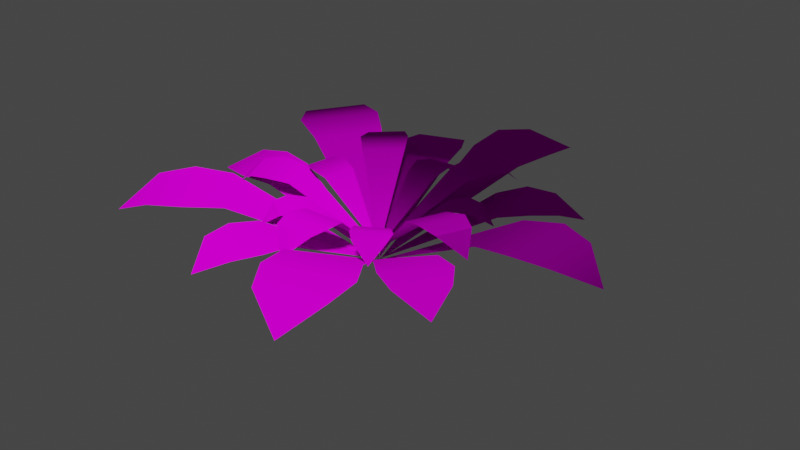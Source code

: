 # Source: bush1_.blend  (saved by Blender 3.4.6; exported with 4.5.12 LTS)
import bpy
from mathutils import Matrix  # noqa: F401  (used for matrix-valued properties, if any)

bpy.ops.wm.read_factory_settings(use_empty=True)
scene = bpy.context.scene
scene.name = 'Scene'

# ---- collections
col_nature_temple = bpy.data.collections.new('Nature Temple'); scene.collection.children.link(col_nature_temple)
col_pool = bpy.data.collections.new('Pool'); scene.collection.children.link(col_pool)
col_cat_temple = bpy.data.collections.new('Cat Temple'); scene.collection.children.link(col_cat_temple)
col_passages = bpy.data.collections.new('Passages'); scene.collection.children.link(col_passages)
col_garden = bpy.data.collections.new('Garden'); scene.collection.children.link(col_garden)
col_slaves_quater = bpy.data.collections.new('Slaves Quater'); scene.collection.children.link(col_slaves_quater)
col_aqueduke = bpy.data.collections.new('Aqueduke'); scene.collection.children.link(col_aqueduke)
col_emperors_palace = bpy.data.collections.new('Emperors Palace'); scene.collection.children.link(col_emperors_palace)
col_palms = bpy.data.collections.new('Palms'); col_emperors_palace.children.link(col_palms)
col_bushes = bpy.data.collections.new('Bushes'); col_emperors_palace.children.link(col_bushes)
col_fakels = bpy.data.collections.new('fakels'); scene.collection.children.link(col_fakels)

# ---- images (referenced by path relative to the original .blend; pixels are not part of the script)
import os
ASSET_DIR = os.environ.get("B2B_ASSET_DIR", "")  # directory of the original .blend (textures are referenced by path, not embedded)
HERE = os.path.dirname(os.path.abspath(__file__))  # packed textures are extracted next to this script under _unpacked/

def load_image(name, relpath, width, height, colorspace="sRGB"):
    """Load a texture the original file referenced (path relative to the .blend, or extracted next to this script)."""
    p = next((c for c in (os.path.join(HERE, relpath), os.path.join(ASSET_DIR, relpath)) if relpath and os.path.exists(c)), "")
    if p:
        img = bpy.data.images.load(p, check_existing=True)
        img.name = name
    else:  # same state as the original file: an image datablock whose file is absent (Cycles renders it pink)
        img = bpy.data.images.new(name, width, height)
        img.source = "FILE"
        img.filepath = "//" + (relpath or name)
    img.colorspace_settings.name = colorspace
    return img
img_n_png_005 = load_image('N.png.005', 'palm_foliage/N.png', 1024, 1024, 'Linear Rec.709')
img_d_png_006 = load_image('D.png.006', 'palm_foliage/D.png', 1024, 1024, 'sRGB')
img_ormh_png_006 = load_image('ORMH.png.006', 'palm_foliage/ORMH.png', 1024, 1024, 'Linear Rec.709')

# ---- materials (node trees are filled in below, after node groups)
mat_palm_foliage = bpy.data.materials.new('palm foliage')
mat_palm_foliage.use_transparent_shadow = False

# ---- node groups
ng_auto_smooth = bpy.data.node_groups.new('Auto Smooth', 'GeometryNodeTree')
_s = ng_auto_smooth.interface.new_socket(name='Geometry', in_out='OUTPUT', socket_type='NodeSocketGeometry')
_s = ng_auto_smooth.interface.new_socket(name='Geometry', in_out='INPUT', socket_type='NodeSocketGeometry')
_s = ng_auto_smooth.interface.new_socket(name='Angle', in_out='INPUT', socket_type='NodeSocketFloat')
_s.subtype = 'ANGLE'
_s.min_value = 0.0
_s.max_value = 3.142
ng_auto_smooth.is_modifier = True
_N = ng_auto_smooth.nodes; _L = ng_auto_smooth.links
n0 = _N.new('NodeGroupOutput'); n0.name = 'Group Output'; n0.location = (480, -100)
n1 = _N.new('NodeGroupInput'); n1.name = 'Group Input'; n1.location = (-420, -300)
n2 = _N.new('NodeGroupInput'); n2.name = 'Group Input.001'; n2.location = (-60, -100)
n3 = _N.new('GeometryNodeSetShadeSmooth'); n3.name = 'Set Shade Smooth'; n3.location = (120, -100)
n3.domain = 'EDGE'
n4 = _N.new('GeometryNodeSetShadeSmooth'); n4.name = 'Set Shade Smooth.001'; n4.location = (300, -100)
n5 = _N.new('GeometryNodeInputMeshEdgeAngle'); n5.name = 'Edge Angle'; n5.location = (-420, -220)
n6 = _N.new('GeometryNodeInputEdgeSmooth'); n6.name = 'Is Edge Smooth'; n6.location = (-60, -160)
n7 = _N.new('GeometryNodeInputShadeSmooth'); n7.name = 'Is Face Smooth'; n7.location = (-240, -340)
n8 = _N.new('FunctionNodeBooleanMath'); n8.name = 'Boolean Math'; n8.location = (-60, -220)
n9 = _N.new('FunctionNodeCompare'); n9.name = 'Compare'; n9.location = (-240, -180)
n9.operation = 'LESS_EQUAL'
_L.new(n5.outputs[0], n9.inputs[0])
_L.new(n4.outputs[0], n0.inputs[0])
_L.new(n1.outputs[1], n9.inputs[1])
_L.new(n9.outputs[0], n8.inputs[0])
_L.new(n7.outputs[0], n8.inputs[1])
_L.new(n2.outputs[0], n3.inputs[0])
_L.new(n6.outputs[0], n3.inputs[1])
_L.new(n3.outputs[0], n4.inputs[0])
_L.new(n8.outputs[0], n3.inputs[2])
n0.is_active_output = True

# ---- material node trees
mat_palm_foliage.use_nodes = True; mat_palm_foliage.node_tree.nodes.clear()
_N = mat_palm_foliage.node_tree.nodes; _L = mat_palm_foliage.node_tree.links
n0 = _N.new('ShaderNodeTexImage'); n0.name = 'Image Texture.001'; n0.location = (-691, -52)
n0.image = img_n_png_005
n1 = _N.new('ShaderNodeNormalMap'); n1.name = 'Normal Map'; n1.location = (-299, -102)
n2 = _N.new('ShaderNodeTexImage'); n2.name = 'Image Texture'; n2.location = (-694, 280)
n2.image = img_d_png_006
n3 = _N.new('ShaderNodeTexImage'); n3.name = 'Image Texture.002'; n3.location = (-693, -351)
n3.image = img_ormh_png_006
n4 = _N.new('NodeUndefined'); n4.name = 'Separate RGB'; n4.location = (-319, -356)
n5 = _N.new('ShaderNodeOutputMaterial'); n5.name = 'Material Output'; n5.location = (480, 274)
n6 = _N.new('ShaderNodeBsdfPrincipled'); n6.name = 'Principled BSDF'; n6.location = (10, 300)
n6.distribution = 'GGX'
n6.subsurface_method = 'RANDOM_WALK_SKIN'
n6.inputs[3].default_value = 1.45
n6.inputs[13].default_value = 0.0
n6.inputs[27].default_value = (0.0, 0.0, 0.0, 1.0)
n6.inputs[28].default_value = 1.0
n7 = _N.new('ShaderNodeDisplacement'); n7.name = 'Displacement'; n7.location = (-299, -533)
n7.inputs[2].default_value = 1.0
_L.new(n6.outputs[0], n5.inputs[0])
_L.new(n2.outputs[0], n6.inputs[0])
_L.new(n1.outputs[0], n6.inputs[5])
_L.new(n0.outputs[0], n1.inputs[1])
_L.new(n3.outputs[0], n4.inputs[0])
_L.new(n4.outputs[1], n6.inputs[2])
_L.new(n4.outputs[2], n6.inputs[1])
_L.new(n3.outputs[1], n7.inputs[0])
_L.new(n7.outputs[0], n5.inputs[2])
_L.new(n1.outputs[0], n7.inputs[3])
n5.is_active_output = True

# ---- world
world_world = bpy.data.worlds.new('World'); scene.world = world_world
world_world.use_nodes = True; world_world.node_tree.nodes.clear()
_N = world_world.node_tree.nodes; _L = world_world.node_tree.links
n0 = _N.new('ShaderNodeOutputWorld'); n0.name = 'World Output'; n0.location = (300, 300)
n1 = _N.new('ShaderNodeBackground'); n1.name = 'Background'; n1.location = (10, 300)
n1.inputs[0].default_value = (0.05088, 0.05088, 0.05088, 1.0)
_L.new(n1.outputs[0], n0.inputs[0])
n0.is_active_output = True
world_world.color = (0.05088, 0.05088, 0.05088)
world_world.use_sun_shadow = False
world_world.sun_shadow_jitter_overblur = 0.0

# ---- meshes
me_plane_011 = bpy.data.meshes.new('Plane.011')
me_plane_011.from_pydata([(0.8609, 0.2286, 0.4745), (-0.002357, 0.008873, 0.01085), (1.084, -0.2432, 0.5236), (0.8553, -0.2168, 0.4884), (1.095, 0.2789, 0.5096), (1.304, 0.2077, 0.4907), (1.295, -0.1959, 0.5047), (1.509, 0.01262, 0.3705), (0.5578, -1.399, 0.3705), (0.2845, -1.277, 0.5047), (0.6625, -1.136, 0.4907), (0.6512, -0.9158, 0.5096), (0.1019, -0.8773, 0.4884), (0.1622, -1.099, 0.5236), (-0.007168, 0.002903, 0.01085), (0.5174, -0.717, 0.4745), (-0.5192, -0.7287, 0.4745), (-0.01468, 0.005375, 0.01085), (-0.9977, -0.5207, 0.5236), (-0.8085, -0.3901, 0.4884), (-0.6623, -0.921, 0.5096), (-0.866, -1.005, 0.4907), (-1.125, -0.6954, 0.5047), (-1.149, -0.9937, 0.3705), (-1.219, -0.08609, 0.3064), (-1.061, 0.09315, 0.4136), (-1.043, -0.2289, 0.4024), (-0.8725, -0.2729, 0.4176), (-0.7118, 0.1367, 0.4006), (-0.8953, 0.1438, 0.4287), (-0.01464, 0.009472, 0.01901), (-0.6889, -0.2184, 0.3895), (-0.02029, -0.7074, 0.3895), (-0.01102, 0.004295, 0.01901), (-0.4305, -0.7816, 0.4287), (-0.3628, -0.6109, 0.4006), (-0.02995, -0.8986, 0.4176), (-0.1281, -1.045, 0.4024), (-0.4377, -0.9543, 0.4136), (-0.3213, -1.163, 0.3064), (0.9636, -0.7158, 0.3064), (0.7264, -0.7464, 0.4136), (0.9254, -0.4925, 0.4024), (0.8262, -0.3471, 0.4176), (0.4354, -0.5493, 0.4006), (0.5688, -0.6756, 0.4287), (-0.005085, 0.005814, 0.01901), (0.6522, -0.2671, 0.3895), (0.4408, 0.5675, 0.3895), (-0.004559, 0.01236, 0.01901), (0.8098, 0.3735, 0.4287), (0.6514, 0.2806, 0.4006), (0.5662, 0.7123, 0.4176), (0.7334, 0.767, 0.4024), (0.9218, 0.5052, 0.4136), (-0.3688, 1.168, 0.3064), (0.9586, 0.7414, 0.3064), (-0.1591, 1.053, 0.4136), (-0.4693, 0.9653, 0.4024), (-0.4747, 0.7894, 0.4176), (-0.03977, 0.7228, 0.4006), (-0.0733, 0.9034, 0.4287), (-0.01035, 0.01478, 0.01901), (-0.3811, 0.6223, 0.3895), (0.02299, 0.9061, 0.4745), (-0.006737, 0.01583, 0.01085), (0.5382, 0.9886, 0.5236), (0.4491, 0.7766, 0.4884), (0.03996, 1.145, 0.5096), (0.1665, 1.325, 0.4907), (0.5516, 1.204, 0.5047), (-1.239, 0.9006, 0.3705), (0.4112, 1.469, 0.3705), (-0.9425, 0.9428, 0.5047), (-1.187, 0.6218, 0.4907), (-1.061, 0.4416, 0.5096), (-0.575, 0.7011, 0.4884), (-0.7441, 0.8569, 0.5236), (-0.01436, 0.01391, 0.01085), (-0.8416, 0.3444, 0.4745), (0.5116, -0.0172, 0.5086), (-0.005482, 0.007965, 0.0873), (0.555, -0.3173, 0.5532), (0.4326, -0.2637, 0.5213), (0.6504, -0.02917, 0.5405), (0.7541, -0.1043, 0.5233), (0.6803, -0.327, 0.536), (0.8352, -0.2478, 0.4141), (0.06561, -0.8701, 0.4141), (-0.06547, -0.7557, 0.536), (0.1687, -0.7415, 0.5233), (0.2, -0.6173, 0.5405), (-0.09869, -0.5022, 0.5213), (-0.103, -0.6358, 0.5532), (-0.009178, 0.005463, 0.0873), (0.1595, -0.484, 0.5086), (-0.4185, -0.3137, 0.5086), (-0.01293, 0.008121, 0.0873), (-0.6489, -0.1165, 0.5532), (-0.5215, -0.07625, 0.5213), (-0.5307, -0.3962, 0.5405), (-0.6582, -0.408, 0.5233), (-0.7495, -0.1919, 0.536), (-0.8138, -0.3535, 0.4141), (-0.6976, 0.1627, 0.3559), (-0.5791, 0.2353, 0.4532), (-0.6242, 0.05331, 0.4431), (-0.537, -0.0001907, 0.4569), (-0.3779, 0.2, 0.4415), (-0.4787, 0.2352, 0.467), (-0.01221, 0.01039, 0.09472), (-0.4257, -0.001236, 0.4313), (-0.1376, -0.387, 0.4313), (-0.01108, 0.006897, 0.09472), (-0.3782, -0.3583, 0.467), (-0.3115, -0.2749, 0.4415), (-0.1756, -0.4916, 0.4569), (-0.255, -0.556, 0.4431), (-0.4116, -0.453, 0.4532), (-0.3826, -0.5889, 0.3559), (0.4077, -0.5595, 0.3559), (0.2707, -0.536, 0.4532), (0.4245, -0.4289, 0.4431), (0.3942, -0.3312, 0.4569), (0.1426, -0.3768, 0.4415), (0.1952, -0.4698, 0.467), (-0.007523, 0.006721, 0.09472), (0.3112, -0.257, 0.4313), (0.3361, 0.2428, 0.4313), (-0.006115, 0.01027, 0.09472), (0.508, 0.07206, 0.467), (0.4041, 0.04747, 0.4415), (0.4304, 0.3018, 0.4569), (0.5326, 0.3037, 0.4431), (0.5926, 0.1261, 0.4532), (-0.01135, 0.7147, 0.3559), (0.6534, 0.2511, 0.3559), (0.08557, 0.6151, 0.4532), (-0.1018, 0.619, 0.4431), (-0.1348, 0.5222, 0.4569), (0.09548, 0.411, 0.4415), (0.1077, 0.5171, 0.467), (-0.008919, 0.01261, 0.09472), (-0.1113, 0.4134, 0.4313), (0.1616, 0.5022, 0.5086), (-0.006729, 0.01258, 0.0873), (0.4619, 0.4601, 0.5532), (0.3763, 0.3576, 0.5213), (0.2118, 0.6321, 0.5405), (0.3129, 0.7107, 0.5233), (0.5062, 0.5778, 0.536), (-0.5404, 0.7143, 0.4141), (0.4733, 0.7486, 0.4141), (-0.3686, 0.6873, 0.536), (-0.5593, 0.5506, 0.5233), (-0.5197, 0.4289, 0.5405), (-0.2056, 0.4903, 0.5213), (-0.273, 0.6057, 0.5532), (-0.0113, 0.01281, 0.0873), (-0.4146, 0.3375, 0.5086)], [], [(32, 33, 35), (32, 35, 34, 36), (36, 34, 38, 37), (37, 38, 39), (42, 41, 40), (43, 45, 41, 42), (47, 44, 45, 43), (47, 46, 44), (48, 49, 51), (48, 51, 50, 52), (52, 50, 54, 53), (53, 54, 56), (58, 57, 55), (59, 61, 57, 58), (63, 60, 61, 59), (63, 62, 60), (31, 30, 28), (31, 28, 29, 27), (27, 29, 25, 26), (26, 25, 24), (15, 14, 12), (15, 12, 13, 11), (11, 13, 9, 10), (10, 9, 8), (5, 6, 7), (4, 2, 6, 5), (0, 3, 2, 4), (0, 1, 3), (64, 65, 67), (64, 67, 66, 68), (68, 66, 70, 69), (69, 70, 72), (74, 73, 71), (75, 77, 73, 74), (79, 76, 77, 75), (79, 78, 76), (16, 17, 19), (16, 19, 18, 20), (20, 18, 22, 21), (21, 22, 23), (112, 113, 115), (112, 115, 114, 116), (116, 114, 118, 117), (117, 118, 119), (122, 121, 120), (123, 125, 121, 122), (127, 124, 125, 123), (127, 126, 124), (128, 129, 131), (128, 131, 130, 132), (132, 130, 134, 133), (133, 134, 136), (138, 137, 135), (139, 141, 137, 138), (143, 140, 141, 139), (143, 142, 140), (111, 110, 108), (111, 108, 109, 107), (107, 109, 105, 106), (106, 105, 104), (95, 94, 92), (95, 92, 93, 91), (91, 93, 89, 90), (90, 89, 88), (85, 86, 87), (84, 82, 86, 85), (80, 83, 82, 84), (80, 81, 83), (144, 145, 147), (144, 147, 146, 148), (148, 146, 150, 149), (149, 150, 152), (154, 153, 151), (155, 157, 153, 154), (159, 156, 157, 155), (159, 158, 156), (96, 97, 99), (96, 99, 98, 100), (100, 98, 102, 101), (101, 102, 103)])
me_plane_011.polygons.foreach_set('use_smooth', [True] * 80)
_uv = me_plane_011.uv_layers.new(name='UVMap')
_uv.uv.foreach_set('vector', [0.3173, 0.3926, 0.3121, 1.0, 0.04607, 0.4524, 0.3173, 0.3926, 0.04607, 0.4524, 0.0, 0.3149, 0.3173, 0.2416, 0.3173, 0.2416, 0.0, 0.3149, 0.002296, 0.1796, 0.2475, 0.1228, 0.2475, 0.1228, 0.002296, 0.1796, 0.09993, 0.0, 0.2475, 0.1228, 0.002296, 0.1796, 0.09993, 0.0, 0.3173, 0.2416, 0.0, 0.3149, 0.002296, 0.1796, 0.2475, 0.1228, 0.3173, 0.3926, 0.04607, 0.4524, 0.0, 0.3149, 0.3173, 0.2416, 0.3173, 0.3926, 0.3121, 1.0, 0.04607, 0.4524, 0.3173, 0.3926, 0.3121, 1.0, 0.04607, 0.4524, 0.3173, 0.3926, 0.04607, 0.4524, 0.0, 0.3149, 0.3173, 0.2416, 0.3173, 0.2416, 0.0, 0.3149, 0.002296, 0.1796, 0.2475, 0.1228, 0.2475, 0.1228, 0.002296, 0.1796, 0.09993, 0.0, 0.2475, 0.1228, 0.002296, 0.1796, 0.09993, 0.0, 0.3173, 0.2416, 0.0, 0.3149, 0.002296, 0.1796, 0.2475, 0.1228, 0.3173, 0.3926, 0.04607, 0.4524, 0.0, 0.3149, 0.3173, 0.2416, 0.3173, 0.3926, 0.3121, 1.0, 0.04607, 0.4524, 0.3173, 0.3926, 0.3121, 1.0, 0.04607, 0.4524, 0.3173, 0.3926, 0.04607, 0.4524, 0.0, 0.3149, 0.3173, 0.2416, 0.3173, 0.2416, 0.0, 0.3149, 0.002296, 0.1796, 0.2475, 0.1228, 0.2475, 0.1228, 0.002296, 0.1796, 0.09993, 0.0, 0.3173, 0.3926, 0.3121, 1.0, 0.04607, 0.4524, 0.3173, 0.3926, 0.04607, 0.4524, 0.0, 0.3149, 0.3173, 0.2416, 0.3173, 0.2416, 0.0, 0.3149, 0.002296, 0.1796, 0.2475, 0.1228, 0.2475, 0.1228, 0.002296, 0.1796, 0.09993, 0.0, 0.2475, 0.1228, 0.002296, 0.1796, 0.09993, 0.0, 0.3173, 0.2416, 0.0, 0.3149, 0.002296, 0.1796, 0.2475, 0.1228, 0.3173, 0.3926, 0.04607, 0.4524, 0.0, 0.3149, 0.3173, 0.2416, 0.3173, 0.3926, 0.3121, 1.0, 0.04607, 0.4524, 0.3173, 0.3926, 0.3121, 1.0, 0.04607, 0.4524, 0.3173, 0.3926, 0.04607, 0.4524, 0.0, 0.3149, 0.3173, 0.2416, 0.3173, 0.2416, 0.0, 0.3149, 0.002296, 0.1796, 0.2475, 0.1228, 0.2475, 0.1228, 0.002296, 0.1796, 0.09993, 0.0, 0.2475, 0.1228, 0.002296, 0.1796, 0.09993, 0.0, 0.3173, 0.2416, 0.0, 0.3149, 0.002296, 0.1796, 0.2475, 0.1228, 0.3173, 0.3926, 0.04607, 0.4524, 0.0, 0.3149, 0.3173, 0.2416, 0.3173, 0.3926, 0.3121, 1.0, 0.04607, 0.4524, 0.3173, 0.3926, 0.3121, 1.0, 0.04607, 0.4524, 0.3173, 0.3926, 0.04607, 0.4524, 0.0, 0.3149, 0.3173, 0.2416, 0.3173, 0.2416, 0.0, 0.3149, 0.002296, 0.1796, 0.2475, 0.1228, 0.2475, 0.1228, 0.002296, 0.1796, 0.09993, 0.0, 0.3173, 0.3926, 0.3121, 1.0, 0.04607, 0.4524, 0.3173, 0.3926, 0.04607, 0.4524, 0.0, 0.3149, 0.3173, 0.2416, 0.3173, 0.2416, 0.0, 0.3149, 0.002296, 0.1796, 0.2475, 0.1228, 0.2475, 0.1228, 0.002296, 0.1796, 0.09993, 0.0, 0.2475, 0.1228, 0.002296, 0.1796, 0.09993, 0.0, 0.3173, 0.2416, 0.0, 0.3149, 0.002296, 0.1796, 0.2475, 0.1228, 0.3173, 0.3926, 0.04607, 0.4524, 0.0, 0.3149, 0.3173, 0.2416, 0.3173, 0.3926, 0.3121, 1.0, 0.04607, 0.4524, 0.3173, 0.3926, 0.3121, 1.0, 0.04607, 0.4524, 0.3173, 0.3926, 0.04607, 0.4524, 0.0, 0.3149, 0.3173, 0.2416, 0.3173, 0.2416, 0.0, 0.3149, 0.002296, 0.1796, 0.2475, 0.1228, 0.2475, 0.1228, 0.002296, 0.1796, 0.09993, 0.0, 0.2475, 0.1228, 0.002296, 0.1796, 0.09993, 0.0, 0.3173, 0.2416, 0.0, 0.3149, 0.002296, 0.1796, 0.2475, 0.1228, 0.3173, 0.3926, 0.04607, 0.4524, 0.0, 0.3149, 0.3173, 0.2416, 0.3173, 0.3926, 0.3121, 1.0, 0.04607, 0.4524, 0.3173, 0.3926, 0.3121, 1.0, 0.04607, 0.4524, 0.3173, 0.3926, 0.04607, 0.4524, 0.0, 0.3149, 0.3173, 0.2416, 0.3173, 0.2416, 0.0, 0.3149, 0.002296, 0.1796, 0.2475, 0.1228, 0.2475, 0.1228, 0.002296, 0.1796, 0.09993, 0.0, 0.3173, 0.3926, 0.3121, 1.0, 0.04607, 0.4524, 0.3173, 0.3926, 0.04607, 0.4524, 0.0, 0.3149, 0.3173, 0.2416, 0.3173, 0.2416, 0.0, 0.3149, 0.002296, 0.1796, 0.2475, 0.1228, 0.2475, 0.1228, 0.002296, 0.1796, 0.09993, 0.0, 0.2475, 0.1228, 0.002296, 0.1796, 0.09993, 0.0, 0.3173, 0.2416, 0.0, 0.3149, 0.002296, 0.1796, 0.2475, 0.1228, 0.3173, 0.3926, 0.04607, 0.4524, 0.0, 0.3149, 0.3173, 0.2416, 0.3173, 0.3926, 0.3121, 1.0, 0.04607, 0.4524, 0.3173, 0.3926, 0.3121, 1.0, 0.04607, 0.4524, 0.3173, 0.3926, 0.04607, 0.4524, 0.0, 0.3149, 0.3173, 0.2416, 0.3173, 0.2416, 0.0, 0.3149, 0.002296, 0.1796, 0.2475, 0.1228, 0.2475, 0.1228, 0.002296, 0.1796, 0.09993, 0.0, 0.2475, 0.1228, 0.002296, 0.1796, 0.09993, 0.0, 0.3173, 0.2416, 0.0, 0.3149, 0.002296, 0.1796, 0.2475, 0.1228, 0.3173, 0.3926, 0.04607, 0.4524, 0.0, 0.3149, 0.3173, 0.2416, 0.3173, 0.3926, 0.3121, 1.0, 0.04607, 0.4524, 0.3173, 0.3926, 0.3121, 1.0, 0.04607, 0.4524, 0.3173, 0.3926, 0.04607, 0.4524, 0.0, 0.3149, 0.3173, 0.2416, 0.3173, 0.2416, 0.0, 0.3149, 0.002296, 0.1796, 0.2475, 0.1228, 0.2475, 0.1228, 0.002296, 0.1796, 0.09993, 0.0])
me_plane_011.materials.append(mat_palm_foliage)
me_plane_011.update()

# ---- objects
ob_bush_016 = bpy.data.objects.new('Bush.016', me_plane_011)

# ---- transforms, parenting, visibility, modifiers, constraints
ob_bush_016.location = (0.0, 0.0, 0.0)
_m = ob_bush_016.modifiers.new('Auto Smooth', 'NODES')
_m.node_group = ng_auto_smooth
_gi = [s.identifier for s in ng_auto_smooth.interface.items_tree if s.item_type == 'SOCKET' and s.in_out == 'INPUT']
_m[_gi[1]] = 0.5236  # Angle

# ---- collection membership
col_bushes.objects.link(ob_bush_016)

# ---- scene / render settings (as saved in the file)
scene.frame_start = 0; scene.frame_end = 160; scene.frame_set(0)
scene.render.engine = 'BLENDER_EEVEE_NEXT'
scene.cycles.sampling_pattern = 'TABULATED_SOBOL'
scene.cycles.use_light_tree = False
scene.view_settings.view_transform = 'Filmic'
bpy.context.view_layer.update()

# ---- added for rendering (the .blend has no active camera and no usable light): camera, sun
cam_auto = bpy.data.cameras.new('AutoCamera')
cam_auto.lens = 50.0
cam_auto.sensor_width = 36.0
cam_auto.clip_end = 1000.0
ob_auto_camera = bpy.data.objects.new('AutoCamera', cam_auto)
scene.collection.objects.link(ob_auto_camera)
ob_auto_camera.location = (3.8447, -4.41657, 3.24953)
ob_auto_camera.rotation_euler = (1.09748, -7.21219e-08, 0.694738)
scene.camera = ob_auto_camera
light_auto_sun = bpy.data.lights.new('AutoSun', 'SUN')
light_auto_sun.energy = 3.0
light_auto_sun.angle = 0.0523599
ob_auto_sun = bpy.data.objects.new('AutoSun', light_auto_sun)
scene.collection.objects.link(ob_auto_sun)
ob_auto_sun.rotation_euler = (0.872665, 0.174533, 0.523599)
bpy.context.view_layer.update()
